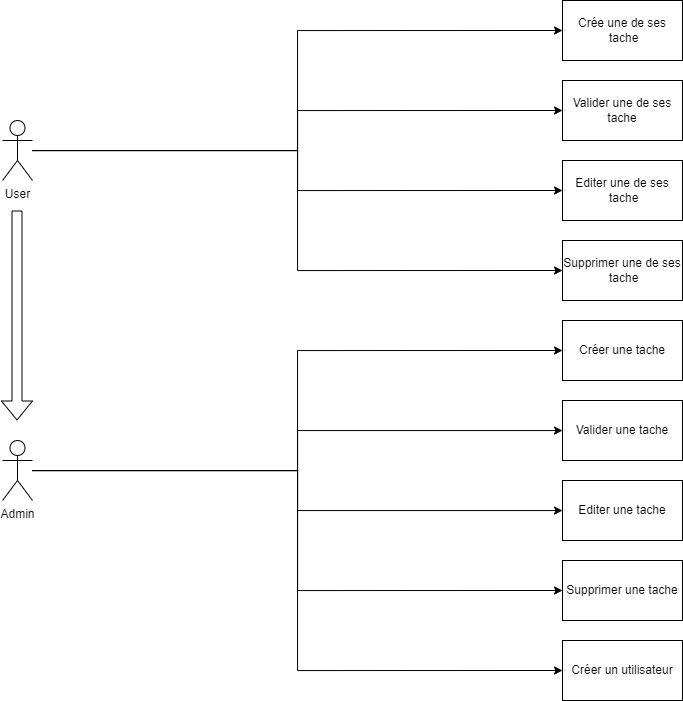

The diagram above was exported from draw.io. Its source (the exported page's mxGraphModel, read from the mxfile embedded in the PNG):
<mxGraphModel dx="2500" dy="925" grid="1" gridSize="10" guides="1" tooltips="1" connect="1" arrows="1" fold="1" page="1" pageScale="1" pageWidth="827" pageHeight="1169" math="0" shadow="0">
  <root>
    <mxCell id="0" />
    <mxCell id="1" parent="0" />
    <mxCell id="0fr6b2MPWkOfc4yDWkmO-8" style="edgeStyle=orthogonalEdgeStyle;rounded=0;orthogonalLoop=1;jettySize=auto;html=1;entryX=0;entryY=0.5;entryDx=0;entryDy=0;" edge="1" parent="1" source="0fr6b2MPWkOfc4yDWkmO-1" target="0fr6b2MPWkOfc4yDWkmO-4">
      <mxGeometry relative="1" as="geometry" />
    </mxCell>
    <mxCell id="0fr6b2MPWkOfc4yDWkmO-9" style="edgeStyle=orthogonalEdgeStyle;rounded=0;orthogonalLoop=1;jettySize=auto;html=1;entryX=0;entryY=0.5;entryDx=0;entryDy=0;" edge="1" parent="1" source="0fr6b2MPWkOfc4yDWkmO-1" target="0fr6b2MPWkOfc4yDWkmO-5">
      <mxGeometry relative="1" as="geometry" />
    </mxCell>
    <mxCell id="0fr6b2MPWkOfc4yDWkmO-10" style="edgeStyle=orthogonalEdgeStyle;rounded=0;orthogonalLoop=1;jettySize=auto;html=1;entryX=0;entryY=0.5;entryDx=0;entryDy=0;" edge="1" parent="1" source="0fr6b2MPWkOfc4yDWkmO-1" target="0fr6b2MPWkOfc4yDWkmO-6">
      <mxGeometry relative="1" as="geometry" />
    </mxCell>
    <mxCell id="0fr6b2MPWkOfc4yDWkmO-11" style="edgeStyle=orthogonalEdgeStyle;rounded=0;orthogonalLoop=1;jettySize=auto;html=1;entryX=0;entryY=0.5;entryDx=0;entryDy=0;" edge="1" parent="1" source="0fr6b2MPWkOfc4yDWkmO-1" target="0fr6b2MPWkOfc4yDWkmO-7">
      <mxGeometry relative="1" as="geometry" />
    </mxCell>
    <mxCell id="0fr6b2MPWkOfc4yDWkmO-1" value="User" style="shape=umlActor;verticalLabelPosition=bottom;verticalAlign=top;html=1;outlineConnect=0;" vertex="1" parent="1">
      <mxGeometry x="-100" y="250" width="30" height="60" as="geometry" />
    </mxCell>
    <mxCell id="0fr6b2MPWkOfc4yDWkmO-16" style="edgeStyle=orthogonalEdgeStyle;rounded=0;orthogonalLoop=1;jettySize=auto;html=1;entryX=0;entryY=0.5;entryDx=0;entryDy=0;" edge="1" parent="1" source="0fr6b2MPWkOfc4yDWkmO-2" target="0fr6b2MPWkOfc4yDWkmO-12">
      <mxGeometry relative="1" as="geometry" />
    </mxCell>
    <mxCell id="0fr6b2MPWkOfc4yDWkmO-17" style="edgeStyle=orthogonalEdgeStyle;rounded=0;orthogonalLoop=1;jettySize=auto;html=1;" edge="1" parent="1" source="0fr6b2MPWkOfc4yDWkmO-2" target="0fr6b2MPWkOfc4yDWkmO-13">
      <mxGeometry relative="1" as="geometry" />
    </mxCell>
    <mxCell id="0fr6b2MPWkOfc4yDWkmO-18" style="edgeStyle=orthogonalEdgeStyle;rounded=0;orthogonalLoop=1;jettySize=auto;html=1;" edge="1" parent="1" source="0fr6b2MPWkOfc4yDWkmO-2" target="0fr6b2MPWkOfc4yDWkmO-14">
      <mxGeometry relative="1" as="geometry" />
    </mxCell>
    <mxCell id="0fr6b2MPWkOfc4yDWkmO-19" style="edgeStyle=orthogonalEdgeStyle;rounded=0;orthogonalLoop=1;jettySize=auto;html=1;entryX=0;entryY=0.5;entryDx=0;entryDy=0;" edge="1" parent="1" source="0fr6b2MPWkOfc4yDWkmO-2" target="0fr6b2MPWkOfc4yDWkmO-15">
      <mxGeometry relative="1" as="geometry" />
    </mxCell>
    <mxCell id="0fr6b2MPWkOfc4yDWkmO-23" style="edgeStyle=orthogonalEdgeStyle;rounded=0;orthogonalLoop=1;jettySize=auto;html=1;entryX=0;entryY=0.5;entryDx=0;entryDy=0;" edge="1" parent="1" source="0fr6b2MPWkOfc4yDWkmO-2" target="0fr6b2MPWkOfc4yDWkmO-22">
      <mxGeometry relative="1" as="geometry" />
    </mxCell>
    <mxCell id="0fr6b2MPWkOfc4yDWkmO-2" value="Admin" style="shape=umlActor;verticalLabelPosition=bottom;verticalAlign=top;html=1;outlineConnect=0;" vertex="1" parent="1">
      <mxGeometry x="-100" y="570" width="30" height="60" as="geometry" />
    </mxCell>
    <mxCell id="0fr6b2MPWkOfc4yDWkmO-4" value="Crée une de ses&lt;br&gt;&amp;nbsp;tache" style="rounded=0;whiteSpace=wrap;html=1;" vertex="1" parent="1">
      <mxGeometry x="460" y="130" width="120" height="60" as="geometry" />
    </mxCell>
    <mxCell id="0fr6b2MPWkOfc4yDWkmO-5" value="Valider une de ses tache" style="rounded=0;whiteSpace=wrap;html=1;" vertex="1" parent="1">
      <mxGeometry x="460" y="210" width="120" height="60" as="geometry" />
    </mxCell>
    <mxCell id="0fr6b2MPWkOfc4yDWkmO-6" value="Editer une de ses&lt;br&gt;&amp;nbsp;tache" style="rounded=0;whiteSpace=wrap;html=1;" vertex="1" parent="1">
      <mxGeometry x="460" y="290" width="120" height="60" as="geometry" />
    </mxCell>
    <mxCell id="0fr6b2MPWkOfc4yDWkmO-7" value="Supprimer une de ses&lt;br&gt;&amp;nbsp;tache" style="rounded=0;whiteSpace=wrap;html=1;" vertex="1" parent="1">
      <mxGeometry x="460" y="370" width="120" height="60" as="geometry" />
    </mxCell>
    <mxCell id="0fr6b2MPWkOfc4yDWkmO-12" value="Créer une tache" style="rounded=0;whiteSpace=wrap;html=1;" vertex="1" parent="1">
      <mxGeometry x="460" y="450" width="120" height="60" as="geometry" />
    </mxCell>
    <mxCell id="0fr6b2MPWkOfc4yDWkmO-13" value="Valider une tache" style="rounded=0;whiteSpace=wrap;html=1;" vertex="1" parent="1">
      <mxGeometry x="460" y="530" width="120" height="60" as="geometry" />
    </mxCell>
    <mxCell id="0fr6b2MPWkOfc4yDWkmO-14" value="Editer une tache" style="rounded=0;whiteSpace=wrap;html=1;" vertex="1" parent="1">
      <mxGeometry x="460" y="610" width="120" height="60" as="geometry" />
    </mxCell>
    <mxCell id="0fr6b2MPWkOfc4yDWkmO-15" value="Supprimer une&amp;nbsp;tache" style="rounded=0;whiteSpace=wrap;html=1;" vertex="1" parent="1">
      <mxGeometry x="460" y="690" width="120" height="60" as="geometry" />
    </mxCell>
    <mxCell id="0fr6b2MPWkOfc4yDWkmO-20" value="" style="shape=flexArrow;endArrow=classic;html=1;rounded=0;" edge="1" parent="1">
      <mxGeometry width="50" height="50" relative="1" as="geometry">
        <mxPoint x="-85.5" y="340" as="sourcePoint" />
        <mxPoint x="-85.5" y="550" as="targetPoint" />
      </mxGeometry>
    </mxCell>
    <mxCell id="0fr6b2MPWkOfc4yDWkmO-22" value="Créer un utilisateur" style="rounded=0;whiteSpace=wrap;html=1;" vertex="1" parent="1">
      <mxGeometry x="460" y="770" width="120" height="60" as="geometry" />
    </mxCell>
  </root>
</mxGraphModel>